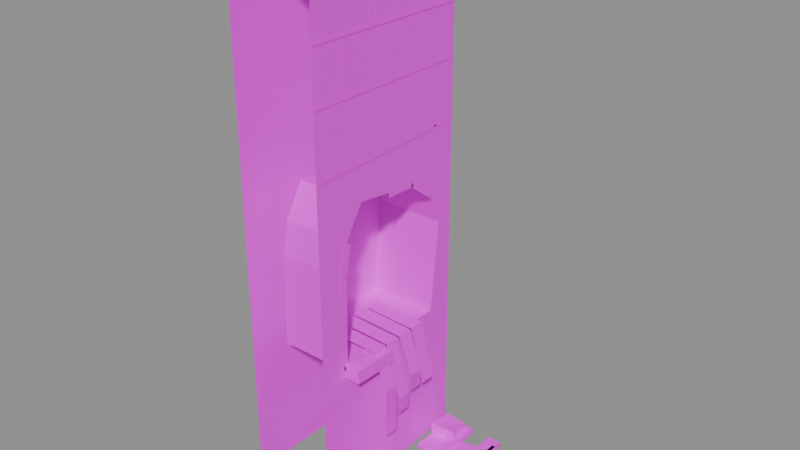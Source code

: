 # Source: wall.crypt.niche_smashed.blend  (saved by Blender 5.2.45; exported with 4.5.12 LTS)
import bpy
from mathutils import Matrix  # noqa: F401  (used for matrix-valued properties, if any)

bpy.ops.wm.read_factory_settings(use_empty=True)
scene = bpy.context.scene
scene.name = 'Scene'

# ---- images (referenced by path relative to the original .blend; pixels are not part of the script)
import os
ASSET_DIR = os.environ.get("B2B_ASSET_DIR", "")  # directory of the original .blend (textures are referenced by path, not embedded)
HERE = os.path.dirname(os.path.abspath(__file__))  # packed textures are extracted next to this script under _unpacked/

def load_image(name, relpath, width, height, colorspace="sRGB"):
    """Load a texture the original file referenced (path relative to the .blend, or extracted next to this script)."""
    p = next((c for c in (os.path.join(HERE, relpath), os.path.join(ASSET_DIR, relpath)) if relpath and os.path.exists(c)), "")
    if p:
        img = bpy.data.images.load(p, check_existing=True)
        img.name = name
    else:  # same state as the original file: an image datablock whose file is absent (Cycles renders it pink)
        img = bpy.data.images.new(name, width, height)
        img.source = "FILE"
        img.filepath = "//" + (relpath or name)
    img.colorspace_settings.name = colorspace
    return img
img_palette_png = load_image('palette.png', 'palette.png', 1024, 1024, 'sRGB')

# ---- materials (node trees are filled in below, after node groups)
mat_palette = bpy.data.materials.new('palette')

# ---- material node trees
mat_palette.use_nodes = True; mat_palette.node_tree.nodes.clear()
_N = mat_palette.node_tree.nodes; _L = mat_palette.node_tree.links
n0 = _N.new('ShaderNodeBsdfPrincipled'); n0.name = 'Principled BSDF'; n0.location = (-200, 100)
n0.inputs[10].default_value = 0.005
n1 = _N.new('ShaderNodeOutputMaterial'); n1.name = 'Material Output'; n1.location = (200, 100)
n2 = _N.new('ShaderNodeTexImage'); n2.name = 'Image Texture'; n2.location = (0, 0)
n2.image = img_palette_png
n2.interpolation = 'Closest'
_L.new(n0.outputs[0], n1.inputs[0])
_L.new(n2.outputs[0], n0.inputs[0])
n1.is_active_output = True

# ---- meshes
me_wall_crypt_smashed = bpy.data.meshes.new('wall_crypt_smashed')
me_wall_crypt_smashed.from_pydata([(0.25, -0.5, 0.0), (0.25, 0.5, 0.0), (0.25, 0.5, 3.0), (0.25, -0.5, 3.0), (0.25, -0.3517, 0.7897), (0.25, 0.346, 0.7964), (0.25, 0.4075, 1.336), (0.25, 0.3384, 1.526), (0.25, 0.1852, 1.644), (0.25, 2.071e-17, 1.651), (0.25, -0.1991, 1.678), (0.25, -0.3083, 1.497), (0.25, -0.3425, 1.314), (0.25, -0.3517, 0.7897), (0.25, 0.346, 0.7964), (0.25, 0.4075, 1.336), (0.25, 0.3384, 1.526), (0.25, 0.1852, 1.644), (0.25, 2.071e-17, 1.651), (0.25, -0.1991, 1.678), (0.25, -0.3083, 1.497), (0.25, -0.3425, 1.314), (-0.15, -0.3517, 0.7897), (-0.15, 0.346, 0.7964), (-0.15, 0.4075, 1.336), (-0.15, 0.3384, 1.526), (-0.15, 0.1852, 1.644), (-0.15, 2.071e-17, 1.651), (-0.15, -0.1991, 1.678), (-0.15, -0.3083, 1.497), (-0.15, -0.3425, 1.314), (0.226, -0.3377, 0.7416), (0.2297, -0.3434, 0.8235), (0.2337, -0.07985, 0.7401), (0.2268, -0.08596, 0.8185), (0.341, -0.3452, 0.7435), (0.3368, -0.3432, 0.8145), (0.346, -0.07714, 0.7445), (0.3414, -0.08559, 0.8179), (0.254, -0.3515, 0.7647), (0.254, 0.3462, 0.7714), (0.254, 0.3457, 0.8214), (0.254, -0.352, 0.8147), (0.254, 0.3537, 1.545), (0.254, 0.2005, 1.664), (0.254, 0.1699, 1.624), (0.254, 0.3231, 1.506), (0.254, 0.1861, 1.669), (0.254, 0.0009172, 1.676), (0.254, -0.0009172, 1.626), (0.254, 0.1843, 1.619), (0.254, -0.3329, 1.501), (0.254, -0.3671, 1.319), (0.254, -0.318, 1.31), (0.254, -0.2837, 1.492), (0.254, -0.3675, 1.315), (0.254, -0.3767, 0.7901), (0.254, -0.3267, 0.7892), (0.254, -0.3176, 1.314), (0.0, -0.2, 0.86), (0.31, -0.19, 0.84), (0.31, -0.105, 0.84), (0.0, -0.115, 0.86), (0.31, -0.19, 0.84), (0.38, -0.18, 0.62), (0.38, -0.095, 0.62), (0.31, -0.105, 0.84), (0.38, -0.18, 0.62), (0.36, -0.16, 0.32), (0.36, -0.075, 0.32), (0.38, -0.095, 0.62), (0.0, -0.1, 0.86), (0.31, -0.09, 0.84), (0.31, -0.005, 0.84), (0.0, -0.015, 0.86), (0.31, -0.09, 0.84), (0.38, -0.08, 0.52), (0.38, 0.005, 0.52), (0.31, -0.005, 0.84), (0.38, -0.08, 0.52), (0.36, -0.06, 0.41), (0.36, 0.025, 0.41), (0.38, 0.005, 0.52), (0.0, 0.0, 0.86), (0.31, 0.01, 0.84), (0.31, 0.095, 0.84), (0.0, 0.085, 0.86), (0.31, 0.01, 0.84), (0.38, 0.02, 0.62), (0.38, 0.105, 0.62), (0.31, 0.095, 0.84), (0.38, 0.02, 0.62), (0.36, 0.04, 0.5), (0.36, 0.125, 0.5), (0.38, 0.105, 0.62), (0.0, 0.1, 0.86), (0.31, 0.11, 0.84), (0.31, 0.195, 0.84), (0.0, 0.185, 0.86), (0.31, 0.11, 0.84), (0.38, 0.12, 0.52), (0.38, 0.205, 0.52), (0.31, 0.195, 0.84), (0.38, 0.12, 0.52), (0.36, 0.14, 0.59), (0.36, 0.225, 0.59), (0.38, 0.205, 0.52), (0.3991, -0.2255, 0.0), (0.3991, -0.2255, 0.028), (0.3991, 0.1244, 0.0), (0.3991, 0.1244, 0.028), (0.5173, -0.2255, 0.0), (0.5173, -0.2255, 0.028), (0.5173, 0.1244, 0.0), (0.5173, 0.1244, 0.028), (0.6658, 0.08867, 0.0), (0.6658, 0.08867, 0.028), (0.6658, 0.4474, 0.0), (0.6658, 0.4474, 0.028), (0.6287, 0.08867, 0.0), (0.6287, 0.08867, 0.028), (0.6287, 0.4474, 0.0), (0.6287, 0.4474, 0.028), (0.493, -0.353, 0.0), (0.493, -0.353, 0.028), (0.493, -0.04202, 0.0), (0.493, -0.04202, 0.028), (0.6762, -0.353, 0.0), (0.6762, -0.353, 0.028), (0.6762, -0.04202, 0.0), (0.6762, -0.04202, 0.028), (0.648, 0.1541, 0.0), (0.648, 0.1541, 0.028), (0.648, 0.4964, 0.0), (0.648, 0.4964, 0.028), (0.5692, 0.1541, 0.0), (0.5692, 0.1541, 0.028), (0.5692, 0.4964, 0.0), (0.5692, 0.4964, 0.028), (0.6076, -0.1776, 0.03), (0.6076, -0.1776, 0.058), (0.6076, 0.1832, 0.03), (0.6076, 0.1832, 0.058), (0.693, -0.1776, 0.03), (0.693, -0.1776, 0.058), (0.693, 0.1832, 0.03), (0.693, 0.1832, 0.058), (0.4188, 0.1003, 0.03), (0.4188, 0.1003, 0.058), (0.4188, 0.4659, 0.03), (0.4188, 0.4659, 0.058), (0.4795, 0.1003, 0.03), (0.4795, 0.1003, 0.058), (0.4795, 0.4659, 0.03), (0.4795, 0.4659, 0.058), (0.73, -0.3, 0.002), (0.7781, -0.3368, 0.03683), (0.7116, -0.3595, 0.03683), (0.6705, -0.3, 0.03683), (0.7116, -0.2405, 0.03683), (0.7781, -0.2632, 0.03683), (0.7484, -0.3595, 0.09317), (0.6819, -0.3368, 0.09317), (0.6819, -0.2632, 0.09317), (0.7484, -0.2405, 0.09317), (0.7895, -0.3, 0.09317), (0.73, -0.3, 0.128), (0.7972, -0.3315, 0.0685), (0.7972, -0.3105, 0.0685), (0.7972, -0.3105, 0.0895), (0.7972, -0.3315, 0.0895), (0.7972, -0.2895, 0.0685), (0.7972, -0.2685, 0.0685), (0.7972, -0.2685, 0.0895), (0.7972, -0.2895, 0.0895), (0.6806, -0.3184, 0.0), (0.6918, -0.3194, 0.03704), (0.6943, -0.1784, 0.003047), (0.6833, -0.1744, 0.04462), (0.8858, -0.321, 0.0003454), (0.8969, -0.3226, 0.0324), (0.8887, -0.1832, 0.0), (0.8906, -0.1822, 0.03087), (0.3517, -0.3275, 1.257e-05), (0.3578, -0.3288, 0.03511), (0.353, -0.114, 0.0), (0.3469, -0.1249, 0.04401), (0.6402, -0.3235, 0.0), (0.6381, -0.3248, 0.04151), (0.647, -0.1262, 0.0), (0.6425, -0.1207, 0.03053), (0.3326, -0.2645, 0.0), (0.3343, -0.262, 0.03772), (0.3446, -0.1137, 0.0), (0.3515, -0.119, 0.04419), (0.5594, -0.2737, 0.007385), (0.5642, -0.2614, 0.03444), (0.5679, -0.1248, 0.0), (0.5577, -0.1123, 0.03351), (0.2963, 0.1827, 0.007955), (0.306, 0.1807, 0.04197), (0.3072, 0.3498, 0.0), (0.3076, 0.3383, 0.04098), (0.5179, 0.1861, 0.0), (0.5283, 0.1899, 0.04189), (0.5311, 0.3506, 0.002401), (0.5252, 0.3488, 0.03743), (0.5671, 0.1871, 0.004772), (0.5736, 0.1911, 0.03744), (0.5778, 0.3579, 0.005963), (0.5768, 0.3548, 0.03153), (0.7979, 0.1884, 0.0), (0.7954, 0.1783, 0.02934), (0.8124, 0.3559, 0.001963), (0.8047, 0.3445, 0.0448), (0.3575, -0.209, 0.0), (0.357, -0.196, 0.1118), (0.3534, -0.052, 0.004306), (0.3618, -0.06788, 0.1186), (0.492, -0.2019, 0.007805), (0.4886, -0.2023, 0.1039), (0.4979, -0.06371, 0.0), (0.4868, -0.05163, 0.1195), (0.288, -0.1462, 0.009428), (0.2807, -0.151, 0.093), (0.2827, 0.01082, 0.0), (0.2879, 0.007489, 0.09069), (0.4268, -0.1457, 0.0), (0.4436, -0.1651, 0.09706), (0.4307, -0.01011, 0.003777), (0.4393, -0.01, 0.0915), (0.4392, -0.207, 0.01037), (0.4363, -0.2246, 0.08352), (0.4526, -0.03487, 0.0), (0.4453, -0.03139, 0.09528), (0.6295, -0.2096, 0.01193), (0.6299, -0.211, 0.09394), (0.6311, -0.02512, 0.0), (0.64, -0.01874, 0.0808), (0.2989, 0.3154, 0.0), (0.2957, 0.3102, 0.1018), (0.3178, 0.4525, 0.0), (0.3085, 0.4463, 0.09658), (0.4543, 0.3167, 0.0), (0.4442, 0.3178, 0.1066), (0.4391, 0.4442, 0.0), (0.439, 0.4455, 0.08866), (0.3368, -0.2639, 0.0), (0.343, -0.2705, 0.05719), (0.33, -0.1716, 0.0), (0.3438, -0.1617, 0.06443), (0.4463, -0.2593, 0.005364), (0.4319, -0.2724, 0.05532), (0.4339, -0.1636, 0.005838), (0.4382, -0.1521, 0.06623), (0.35, 0.1, 0.004), (0.7, 0.18, 0.004), (0.65, 0.42, 0.004), (0.37, 0.38, 0.004), (0.253, -0.5, 0.2944), (0.253, 0.5, 0.298), (0.253, 0.5, 0.316), (0.253, -0.5, 0.3124), (0.253, -0.0699, 0.009961), (0.253, -0.06853, 0.2952), (0.253, -0.08453, 0.2953), (0.253, -0.0859, 0.01004), (0.253, 0.4127, 0.0101), (0.253, 0.4092, 0.2953), (0.253, 0.3932, 0.2951), (0.253, 0.3967, 0.009902), (0.253, -0.4999, 0.6142), (0.253, 0.5001, 0.622), (0.253, 0.4999, 0.64), (0.253, -0.5001, 0.6322), (0.253, -0.1307, 0.3148), (0.253, -0.1145, 0.6167), (0.253, -0.1304, 0.6176), (0.253, -0.1467, 0.3157), (0.253, 0.2753, 0.3148), (0.253, 0.2917, 0.6167), (0.253, 0.2757, 0.6176), (0.253, 0.2594, 0.3157), (0.253, -0.4998, 1.863), (0.253, 0.5002, 1.884), (0.253, 0.4998, 1.902), (0.253, -0.5002, 1.881), (0.253, -0.5, 2.221), (0.253, 0.5, 2.218), (0.253, 0.5, 2.236), (0.253, -0.5, 2.239), (0.253, -0.2748, 1.893), (0.253, -0.2947, 2.219), (0.253, -0.3106, 2.218), (0.253, -0.2907, 1.892), (0.253, 0.3675, 1.893), (0.253, 0.3538, 2.219), (0.253, 0.3379, 2.218), (0.253, 0.3515, 1.892), (0.253, -0.5001, 2.518), (0.253, 0.4999, 2.502), (0.253, 0.5001, 2.52), (0.253, -0.4999, 2.536), (0.253, -0.308, 2.238), (0.253, -0.2909, 2.509), (0.253, -0.3068, 2.51), (0.253, -0.324, 2.239), (0.253, 0.2734, 2.239), (0.253, 0.2774, 2.509), (0.253, 0.2614, 2.509), (0.253, 0.2574, 2.239), (0.253, -0.4998, 2.798), (0.253, 0.5002, 2.826), (0.253, 0.4998, 2.844), (0.253, -0.5002, 2.816), (0.253, -0.1154, 2.529), (0.253, -0.09546, 2.81), (0.253, -0.1114, 2.812), (0.253, -0.1314, 2.53), (0.253, 0.2944, 2.53), (0.253, 0.2779, 2.811), (0.253, 0.262, 2.811), (0.253, 0.2784, 2.529), (-0.25, -0.5, 0.0), (-0.25, 0.5, 0.0), (-0.25, 0.5, 3.0), (-0.25, -0.5, 3.0), (0.25, -0.5, 3.0), (0.25, 0.5, 3.0), (-0.25, 0.5, 3.0), (-0.25, -0.5, 3.0)], [], [(4, 12, 0), (4, 0, 1), (4, 1, 5), (5, 1, 6), (6, 1, 2), (13, 14, 23, 22), (3, 12, 11), (7, 6, 2), (3, 11, 10), (8, 7, 2), (9, 8, 2), (10, 9, 2), (3, 10, 2), (12, 3, 0), (14, 15, 24, 23), (15, 16, 25, 24), (16, 17, 26, 25), (17, 18, 27, 26), (18, 19, 28, 27), (19, 20, 29, 28), (20, 21, 30, 29), (21, 13, 22, 30), (22, 23, 24, 25, 26, 27, 28, 29, 30), (31, 32, 34, 33), (33, 34, 38, 37), (37, 38, 36, 35), (35, 36, 32, 31), (33, 37, 35, 31), (38, 34, 32, 36), (39, 40, 41, 42), (43, 44, 45, 46), (47, 48, 49, 50), (51, 52, 53, 54), (55, 56, 57, 58), (59, 60, 61, 62), (63, 64, 65, 66), (67, 68, 69, 70), (71, 72, 73, 74), (75, 76, 77, 78), (79, 80, 81, 82), (83, 84, 85, 86), (87, 88, 89, 90), (91, 92, 93, 94), (95, 96, 97, 98), (99, 100, 101, 102), (103, 106, 105, 104), (107, 108, 110, 109), (109, 110, 114, 113), (113, 114, 112, 111), (111, 112, 108, 107), (109, 113, 111, 107), (114, 110, 108, 112), (115, 117, 118, 116), (117, 121, 122, 118), (121, 119, 120, 122), (119, 115, 116, 120), (117, 115, 119, 121), (122, 120, 116, 118), (123, 124, 126, 125), (125, 126, 130, 129), (129, 130, 128, 127), (127, 128, 124, 123), (125, 129, 127, 123), (130, 126, 124, 128), (131, 133, 134, 132), (133, 137, 138, 134), (137, 135, 136, 138), (135, 131, 132, 136), (133, 131, 135, 137), (138, 136, 132, 134), (139, 140, 142, 141), (141, 142, 146, 145), (145, 146, 144, 143), (143, 144, 140, 139), (141, 145, 143, 139), (146, 142, 140, 144), (147, 148, 150, 149), (149, 150, 154, 153), (153, 154, 152, 151), (151, 152, 148, 147), (149, 153, 151, 147), (154, 150, 148, 152), (155, 156, 157), (156, 155, 160), (155, 157, 158), (155, 158, 159), (155, 159, 160), (156, 160, 165), (157, 156, 161), (158, 157, 162), (159, 158, 163), (160, 159, 164), (156, 165, 161), (157, 161, 162), (158, 162, 163), (159, 163, 164), (160, 164, 165), (161, 165, 166), (162, 161, 166), (163, 162, 166), (164, 163, 166), (165, 164, 166), (167, 168, 169, 170), (171, 172, 173, 174), (175, 176, 178, 177), (177, 178, 182, 181), (181, 182, 180, 179), (179, 180, 176, 175), (177, 181, 179, 175), (182, 178, 176, 180), (183, 184, 186, 185), (185, 186, 190, 189), (189, 190, 188, 187), (187, 188, 184, 183), (185, 189, 187, 183), (190, 186, 184, 188), (191, 192, 194, 193), (193, 194, 198, 197), (197, 198, 196, 195), (195, 196, 192, 191), (193, 197, 195, 191), (198, 194, 192, 196), (199, 200, 202, 201), (201, 202, 206, 205), (205, 206, 204, 203), (203, 204, 200, 199), (201, 205, 203, 199), (206, 202, 200, 204), (207, 208, 210, 209), (209, 210, 214, 213), (213, 214, 212, 211), (211, 212, 208, 207), (209, 213, 211, 207), (214, 210, 208, 212), (215, 216, 218, 217), (217, 218, 222, 221), (221, 222, 220, 219), (219, 220, 216, 215), (217, 221, 219, 215), (222, 218, 216, 220), (223, 224, 226, 225), (225, 226, 230, 229), (229, 230, 228, 227), (227, 228, 224, 223), (225, 229, 227, 223), (230, 226, 224, 228), (231, 232, 234, 233), (233, 234, 238, 237), (237, 238, 236, 235), (235, 236, 232, 231), (233, 237, 235, 231), (238, 234, 232, 236), (239, 240, 242, 241), (241, 242, 246, 245), (245, 246, 244, 243), (243, 244, 240, 239), (241, 245, 243, 239), (246, 242, 240, 244), (247, 248, 250, 249), (249, 250, 254, 253), (253, 254, 252, 251), (251, 252, 248, 247), (249, 253, 251, 247), (254, 250, 248, 252), (255, 256, 257, 258), (259, 260, 261, 262), (263, 264, 265, 266), (267, 268, 269, 270), (271, 272, 273, 274), (275, 276, 277, 278), (279, 280, 281, 282), (283, 284, 285, 286), (287, 288, 289, 290), (291, 292, 293, 294), (295, 296, 297, 298), (299, 300, 301, 302), (303, 304, 305, 306), (307, 308, 309, 310), (311, 312, 313, 314), (315, 316, 317, 318), (319, 320, 321, 322), (325, 324, 323), (325, 323, 326), (327, 328, 329, 330)])
_uv = me_wall_crypt_smashed.uv_layers.new(name='UVMap')
_uv.uv.foreach_set('vector', [0.6875, 0.8333, 0.6875, 0.8333, 0.6875, 0.8333, 0.6875, 0.8333, 0.6875, 0.8333, 0.6875, 0.8333, 0.6875, 0.8333, 0.6875, 0.8333, 0.6875, 0.8333, 0.6875, 0.8333, 0.6875, 0.8333, 0.6875, 0.8333, 0.6875, 0.8333, 0.6875, 0.8333, 0.6875, 0.8333, 0.5625, 0.8333, 0.5625, 0.8333, 0.5625, 0.8333, 0.5625, 0.8333, 0.6875, 0.8333, 0.6875, 0.8333, 0.6875, 0.8333, 0.6875, 0.8333, 0.6875, 0.8333, 0.6875, 0.8333, 0.6875, 0.8333, 0.6875, 0.8333, 0.6875, 0.8333, 0.6875, 0.8333, 0.6875, 0.8333, 0.6875, 0.8333, 0.6875, 0.8333, 0.6875, 0.8333, 0.6875, 0.8333, 0.6875, 0.8333, 0.6875, 0.8333, 0.6875, 0.8333, 0.6875, 0.8333, 0.6875, 0.8333, 0.6875, 0.8333, 0.6875, 0.8333, 0.6875, 0.8333, 0.6875, 0.8333, 0.8125, 0.8333, 0.8125, 0.8333, 0.8125, 0.8333, 0.8125, 0.8333, 0.8125, 0.8333, 0.8125, 0.8333, 0.8125, 0.8333, 0.8125, 0.8333, 0.8125, 0.8333, 0.8125, 0.8333, 0.8125, 0.8333, 0.8125, 0.8333, 0.8125, 0.8333, 0.8125, 0.8333, 0.8125, 0.8333, 0.8125, 0.8333, 0.8125, 0.8333, 0.8125, 0.8333, 0.8125, 0.8333, 0.8125, 0.8333, 0.8125, 0.8333, 0.8125, 0.8333, 0.8125, 0.8333, 0.8125, 0.8333, 0.8125, 0.8333, 0.8125, 0.8333, 0.8125, 0.8333, 0.8125, 0.8333, 0.8125, 0.8333, 0.8125, 0.8333, 0.8125, 0.8333, 0.8125, 0.8333, 0.9375, 0.05556, 0.9375, 0.05556, 0.9375, 0.05556, 0.9375, 0.05556, 0.9375, 0.05556, 0.9375, 0.05556, 0.9375, 0.05556, 0.9375, 0.05556, 0.9375, 0.05556, 0.5625, 0.8333, 0.5625, 0.8333, 0.5625, 0.8333, 0.5625, 0.8333, 0.5625, 0.8333, 0.5625, 0.8333, 0.5625, 0.8333, 0.5625, 0.8333, 0.5625, 0.8333, 0.5625, 0.8333, 0.5625, 0.8333, 0.5625, 0.8333, 0.5625, 0.8333, 0.5625, 0.8333, 0.5625, 0.8333, 0.5625, 0.8333, 0.5625, 0.8333, 0.5625, 0.8333, 0.5625, 0.8333, 0.5625, 0.8333, 0.5625, 0.8333, 0.5625, 0.8333, 0.5625, 0.8333, 0.5625, 0.8333, 0.3125, 0.8333, 0.3125, 0.8333, 0.3125, 0.8333, 0.3125, 0.8333, 0.3125, 0.8333, 0.3125, 0.8333, 0.3125, 0.8333, 0.3125, 0.8333, 0.3125, 0.8333, 0.3125, 0.8333, 0.3125, 0.8333, 0.3125, 0.8333, 0.3125, 0.8333, 0.3125, 0.8333, 0.3125, 0.8333, 0.3125, 0.8333, 0.3125, 0.8333, 0.3125, 0.8333, 0.3125, 0.8333, 0.3125, 0.8333, 0.1875, 0.3889, 0.1875, 0.3889, 0.1875, 0.3889, 0.1875, 0.3889, 0.1875, 0.3889, 0.1875, 0.3889, 0.1875, 0.3889, 0.1875, 0.3889, 0.1875, 0.3889, 0.1875, 0.3889, 0.1875, 0.3889, 0.1875, 0.3889, 0.0625, 0.3889, 0.0625, 0.3889, 0.0625, 0.3889, 0.0625, 0.3889, 0.0625, 0.3889, 0.0625, 0.3889, 0.0625, 0.3889, 0.0625, 0.3889, 0.0625, 0.3889, 0.0625, 0.3889, 0.0625, 0.3889, 0.0625, 0.3889, 0.1875, 0.3889, 0.1875, 0.3889, 0.1875, 0.3889, 0.1875, 0.3889, 0.1875, 0.3889, 0.1875, 0.3889, 0.1875, 0.3889, 0.1875, 0.3889, 0.1875, 0.3889, 0.1875, 0.3889, 0.1875, 0.3889, 0.1875, 0.3889, 0.0625, 0.3889, 0.0625, 0.3889, 0.0625, 0.3889, 0.0625, 0.3889, 0.0625, 0.3889, 0.0625, 0.3889, 0.0625, 0.3889, 0.0625, 0.3889, 0.0625, 0.3889, 0.0625, 0.3889, 0.0625, 0.3889, 0.0625, 0.3889, 0.3125, 0.6111, 0.3125, 0.6111, 0.3125, 0.6111, 0.3125, 0.6111, 0.3125, 0.6111, 0.3125, 0.6111, 0.3125, 0.6111, 0.3125, 0.6111, 0.3125, 0.6111, 0.3125, 0.6111, 0.3125, 0.6111, 0.3125, 0.6111, 0.3125, 0.6111, 0.3125, 0.6111, 0.3125, 0.6111, 0.3125, 0.6111, 0.3125, 0.6111, 0.3125, 0.6111, 0.3125, 0.6111, 0.3125, 0.6111, 0.3125, 0.6111, 0.3125, 0.6111, 0.3125, 0.6111, 0.3125, 0.6111, 0.1875, 0.6111, 0.1875, 0.6111, 0.1875, 0.6111, 0.1875, 0.6111, 0.1875, 0.6111, 0.1875, 0.6111, 0.1875, 0.6111, 0.1875, 0.6111, 0.1875, 0.6111, 0.1875, 0.6111, 0.1875, 0.6111, 0.1875, 0.6111, 0.1875, 0.6111, 0.1875, 0.6111, 0.1875, 0.6111, 0.1875, 0.6111, 0.1875, 0.6111, 0.1875, 0.6111, 0.1875, 0.6111, 0.1875, 0.6111, 0.1875, 0.6111, 0.1875, 0.6111, 0.1875, 0.6111, 0.1875, 0.6111, 0.3125, 0.6111, 0.3125, 0.6111, 0.3125, 0.6111, 0.3125, 0.6111, 0.3125, 0.6111, 0.3125, 0.6111, 0.3125, 0.6111, 0.3125, 0.6111, 0.3125, 0.6111, 0.3125, 0.6111, 0.3125, 0.6111, 0.3125, 0.6111, 0.3125, 0.6111, 0.3125, 0.6111, 0.3125, 0.6111, 0.3125, 0.6111, 0.3125, 0.6111, 0.3125, 0.6111, 0.3125, 0.6111, 0.3125, 0.6111, 0.3125, 0.6111, 0.3125, 0.6111, 0.3125, 0.6111, 0.3125, 0.6111, 0.1875, 0.6111, 0.1875, 0.6111, 0.1875, 0.6111, 0.1875, 0.6111, 0.1875, 0.6111, 0.1875, 0.6111, 0.1875, 0.6111, 0.1875, 0.6111, 0.1875, 0.6111, 0.1875, 0.6111, 0.1875, 0.6111, 0.1875, 0.6111, 0.1875, 0.6111, 0.1875, 0.6111, 0.1875, 0.6111, 0.1875, 0.6111, 0.1875, 0.6111, 0.1875, 0.6111, 0.1875, 0.6111, 0.1875, 0.6111, 0.1875, 0.6111, 0.1875, 0.6111, 0.1875, 0.6111, 0.1875, 0.6111, 0.3125, 0.6111, 0.3125, 0.6111, 0.3125, 0.6111, 0.3125, 0.6111, 0.3125, 0.6111, 0.3125, 0.6111, 0.3125, 0.6111, 0.3125, 0.6111, 0.3125, 0.6111, 0.3125, 0.6111, 0.3125, 0.6111, 0.3125, 0.6111, 0.3125, 0.6111, 0.3125, 0.6111, 0.3125, 0.6111, 0.3125, 0.6111, 0.3125, 0.6111, 0.3125, 0.6111, 0.3125, 0.6111, 0.3125, 0.6111, 0.3125, 0.6111, 0.3125, 0.6111, 0.3125, 0.6111, 0.3125, 0.6111, 0.1875, 0.6111, 0.1875, 0.6111, 0.1875, 0.6111, 0.1875, 0.6111, 0.1875, 0.6111, 0.1875, 0.6111, 0.1875, 0.6111, 0.1875, 0.6111, 0.1875, 0.6111, 0.1875, 0.6111, 0.1875, 0.6111, 0.1875, 0.6111, 0.1875, 0.6111, 0.1875, 0.6111, 0.1875, 0.6111, 0.1875, 0.6111, 0.1875, 0.6111, 0.1875, 0.6111, 0.1875, 0.6111, 0.1875, 0.6111, 0.1875, 0.6111, 0.1875, 0.6111, 0.1875, 0.6111, 0.1875, 0.6111, 0.1875, 0.6111, 0.1875, 0.6111, 0.1875, 0.6111, 0.1875, 0.6111, 0.1875, 0.6111, 0.1875, 0.6111, 0.1875, 0.6111, 0.1875, 0.6111, 0.1875, 0.6111, 0.1875, 0.6111, 0.1875, 0.6111, 0.1875, 0.6111, 0.1875, 0.6111, 0.1875, 0.6111, 0.1875, 0.6111, 0.1875, 0.6111, 0.1875, 0.6111, 0.1875, 0.6111, 0.1875, 0.6111, 0.1875, 0.6111, 0.1875, 0.6111, 0.1875, 0.6111, 0.1875, 0.6111, 0.1875, 0.6111, 0.1875, 0.6111, 0.1875, 0.6111, 0.1875, 0.6111, 0.1875, 0.6111, 0.1875, 0.6111, 0.1875, 0.6111, 0.1875, 0.6111, 0.1875, 0.6111, 0.1875, 0.6111, 0.1875, 0.6111, 0.1875, 0.6111, 0.1875, 0.6111, 0.1875, 0.6111, 0.1875, 0.6111, 0.1875, 0.6111, 0.1875, 0.6111, 0.1875, 0.6111, 0.1875, 0.6111, 0.1875, 0.6111, 0.1875, 0.6111, 0.1875, 0.6111, 0.1875, 0.6111, 0.1875, 0.6111, 0.1875, 0.6111, 0.1875, 0.6111, 0.1875, 0.6111, 0.1875, 0.6111, 0.1875, 0.6111, 0.1875, 0.6111, 0.1875, 0.6111, 0.1875, 0.6111, 0.1875, 0.6111, 0.1875, 0.6111, 0.1875, 0.6111, 0.1875, 0.6111, 0.1875, 0.6111, 0.9375, 0.05556, 0.9375, 0.05556, 0.9375, 0.05556, 0.9375, 0.05556, 0.9375, 0.05556, 0.9375, 0.05556, 0.9375, 0.05556, 0.9375, 0.05556, 0.4375, 0.8333, 0.4375, 0.8333, 0.4375, 0.8333, 0.4375, 0.8333, 0.4375, 0.8333, 0.4375, 0.8333, 0.4375, 0.8333, 0.4375, 0.8333, 0.4375, 0.8333, 0.4375, 0.8333, 0.4375, 0.8333, 0.4375, 0.8333, 0.4375, 0.8333, 0.4375, 0.8333, 0.4375, 0.8333, 0.4375, 0.8333, 0.4375, 0.8333, 0.4375, 0.8333, 0.4375, 0.8333, 0.4375, 0.8333, 0.4375, 0.8333, 0.4375, 0.8333, 0.4375, 0.8333, 0.4375, 0.8333, 0.4375, 0.8333, 0.4375, 0.8333, 0.4375, 0.8333, 0.4375, 0.8333, 0.4375, 0.8333, 0.4375, 0.8333, 0.4375, 0.8333, 0.4375, 0.8333, 0.4375, 0.8333, 0.4375, 0.8333, 0.4375, 0.8333, 0.4375, 0.8333, 0.4375, 0.8333, 0.4375, 0.8333, 0.4375, 0.8333, 0.4375, 0.8333, 0.4375, 0.8333, 0.4375, 0.8333, 0.4375, 0.8333, 0.4375, 0.8333, 0.4375, 0.8333, 0.4375, 0.8333, 0.4375, 0.8333, 0.4375, 0.8333, 0.4375, 0.8333, 0.4375, 0.8333, 0.4375, 0.8333, 0.4375, 0.8333, 0.4375, 0.8333, 0.4375, 0.8333, 0.4375, 0.8333, 0.4375, 0.8333, 0.4375, 0.8333, 0.4375, 0.8333, 0.4375, 0.8333, 0.4375, 0.8333, 0.4375, 0.8333, 0.4375, 0.8333, 0.4375, 0.8333, 0.4375, 0.8333, 0.4375, 0.8333, 0.4375, 0.8333, 0.4375, 0.8333, 0.4375, 0.8333, 0.4375, 0.8333, 0.4375, 0.8333, 0.4375, 0.8333, 0.4375, 0.8333, 0.4375, 0.8333, 0.4375, 0.8333, 0.4375, 0.8333, 0.4375, 0.8333, 0.4375, 0.8333, 0.4375, 0.8333, 0.4375, 0.8333, 0.4375, 0.8333, 0.4375, 0.8333, 0.4375, 0.8333, 0.4375, 0.8333, 0.4375, 0.8333, 0.4375, 0.8333, 0.4375, 0.8333, 0.4375, 0.8333, 0.4375, 0.8333, 0.4375, 0.8333, 0.4375, 0.8333, 0.4375, 0.8333, 0.4375, 0.8333, 0.4375, 0.8333, 0.4375, 0.8333, 0.4375, 0.8333, 0.4375, 0.8333, 0.4375, 0.8333, 0.4375, 0.8333, 0.4375, 0.8333, 0.4375, 0.8333, 0.4375, 0.8333, 0.4375, 0.8333, 0.4375, 0.8333, 0.4375, 0.8333, 0.4375, 0.8333, 0.4375, 0.8333, 0.4375, 0.8333, 0.4375, 0.8333, 0.4375, 0.8333, 0.4375, 0.8333, 0.4375, 0.8333, 0.4375, 0.8333, 0.4375, 0.8333, 0.4375, 0.8333, 0.4375, 0.8333, 0.4375, 0.8333, 0.4375, 0.8333, 0.4375, 0.8333, 0.4375, 0.8333, 0.4375, 0.8333, 0.6875, 0.8333, 0.6875, 0.8333, 0.6875, 0.8333, 0.6875, 0.8333, 0.6875, 0.8333, 0.6875, 0.8333, 0.6875, 0.8333, 0.6875, 0.8333, 0.6875, 0.8333, 0.6875, 0.8333, 0.6875, 0.8333, 0.6875, 0.8333, 0.6875, 0.8333, 0.6875, 0.8333, 0.6875, 0.8333, 0.6875, 0.8333, 0.6875, 0.8333, 0.6875, 0.8333, 0.6875, 0.8333, 0.6875, 0.8333, 0.3125, 0.8333, 0.3125, 0.8333, 0.3125, 0.8333, 0.3125, 0.8333, 0.5625, 0.8333, 0.5625, 0.8333, 0.5625, 0.8333, 0.5625, 0.8333, 0.5625, 0.8333, 0.5625, 0.8333, 0.5625, 0.8333, 0.5625, 0.8333, 0.5625, 0.8333, 0.5625, 0.8333, 0.5625, 0.8333, 0.5625, 0.8333, 0.5625, 0.8333, 0.5625, 0.8333, 0.5625, 0.8333, 0.5625, 0.8333, 0.5625, 0.8333, 0.5625, 0.8333, 0.5625, 0.8333, 0.5625, 0.8333, 0.3125, 0.8333, 0.3125, 0.8333, 0.3125, 0.8333, 0.3125, 0.8333, 0.6875, 0.8333, 0.6875, 0.8333, 0.6875, 0.8333, 0.6875, 0.8333, 0.6875, 0.8333, 0.6875, 0.8333, 0.6875, 0.8333, 0.6875, 0.8333, 0.6875, 0.8333, 0.6875, 0.8333, 0.6875, 0.8333, 0.6875, 0.8333, 0.6875, 0.8333, 0.6875, 0.8333, 0.6875, 0.8333, 0.6875, 0.8333, 0.6875, 0.8333, 0.6875, 0.8333, 0.6875, 0.8333, 0.6875, 0.8333, 0.3125, 0.8333, 0.3125, 0.8333, 0.3125, 0.8333, 0.3125, 0.8333, 0.5625, 0.8333, 0.5625, 0.8333, 0.5625, 0.8333, 0.5625, 0.8333, 0.5625, 0.8333, 0.5625, 0.8333, 0.5625, 0.8333, 0.5625, 0.8333, 0.5625, 0.8333, 0.5625, 0.8333, 0.5625, 0.8333, 0.5625, 0.8333, 0.5625, 0.8333, 0.5625, 0.8333, 0.5625, 0.8333, 0.5625, 0.8333, 0.5625, 0.8333, 0.5625, 0.8333, 0.5625, 0.8333, 0.5625, 0.8333, 0.3125, 0.8333, 0.3125, 0.8333, 0.3125, 0.8333, 0.3125, 0.8333, 0.6875, 0.8333, 0.6875, 0.8333, 0.6875, 0.8333, 0.6875, 0.8333, 0.6875, 0.8333, 0.6875, 0.8333, 0.6875, 0.8333, 0.6875, 0.8333, 0.6875, 0.8333, 0.6875, 0.8333, 0.6875, 0.8333, 0.6875, 0.8333, 0.6875, 0.8333, 0.6875, 0.8333, 0.6875, 0.8333, 0.6875, 0.8333, 0.6875, 0.8333, 0.6875, 0.8333, 0.6875, 0.8333, 0.6875, 0.8333, 0.3125, 0.8333, 0.3125, 0.8333, 0.3125, 0.8333, 0.3125, 0.8333, 0.1875, 0.3889, 0.1875, 0.3889, 0.1875, 0.3889, 0.1875, 0.3889, 0.9375, 0.8333, 0.9375, 0.8333, 0.9375, 0.8333, 0.9375, 0.8333, 0.9375, 0.8333, 0.9375, 0.8333, 0.9375, 0.8333, 0.9375, 0.8333, 0.9375, 0.8333, 0.9375, 0.8333, 0.9375, 0.8333, 0.9375, 0.8333, 0.9375, 0.8333, 0.9375, 0.8333, 0.9375, 0.8333, 0.9375, 0.8333, 0.9375, 0.8333, 0.9375, 0.8333, 0.9375, 0.8333, 0.9375, 0.8333, 0.9375, 0.8333, 0.9375, 0.8333, 0.9375, 0.8333, 0.9375, 0.8333, 0.9375, 0.8333, 0.9375, 0.8333, 0.9375, 0.8333, 0.9375, 0.8333, 0.9375, 0.8333, 0.9375, 0.8333, 0.9375, 0.8333, 0.9375, 0.8333, 0.9375, 0.8333, 0.9375, 0.8333, 0.9375, 0.8333, 0.9375, 0.8333, 0.9375, 0.8333, 0.9375, 0.8333, 0.9375, 0.8333, 0.9375, 0.8333, 0.9375, 0.8333, 0.9375, 0.8333, 0.9375, 0.8333, 0.9375, 0.8333, 0.9375, 0.8333, 0.9375, 0.8333, 0.9375, 0.8333, 0.9375, 0.8333, 0.9375, 0.8333, 0.9375, 0.8333, 0.9375, 0.8333, 0.9375, 0.8333, 0.9375, 0.8333, 0.9375, 0.8333, 0.9375, 0.8333, 0.9375, 0.8333, 0.9375, 0.8333, 0.9375, 0.8333, 0.9375, 0.8333, 0.9375, 0.8333, 0.9375, 0.8333, 0.9375, 0.8333, 0.9375, 0.8333, 0.9375, 0.8333, 0.6875, 0.8333, 0.6875, 0.8333, 0.6875, 0.8333, 0.6875, 0.8333, 0.6875, 0.8333, 0.6875, 0.8333, 0.5625, 0.8333, 0.5625, 0.8333, 0.5625, 0.8333, 0.5625, 0.8333])
me_wall_crypt_smashed.materials.append(mat_palette)
me_wall_crypt_smashed.update()

# ---- objects
ob_wall_crypt_smashed = bpy.data.objects.new('wall_crypt_smashed', me_wall_crypt_smashed)

# ---- transforms, parenting, visibility, modifiers, constraints
ob_wall_crypt_smashed.location = (0.0, 0.0, 0.0)

# ---- collection membership
scene.collection.objects.link(ob_wall_crypt_smashed)

# ---- scene / render settings (as saved in the file)
scene.frame_start = 1; scene.frame_end = 250; scene.frame_set(1)
scene.render.engine = 'BLENDER_EEVEE_NEXT'
scene.render.bake_bias = 0.0
scene.render.bake_samples = 0
scene.render.compositor_device = 'GPU'
scene.eevee.use_volume_custom_range = False
scene.eevee.fast_gi_thickness_near = 0.1
scene.eevee.fast_gi_thickness_far = 0.0
scene.eevee.ray_tracing_options.screen_trace_thickness = 0.1
bpy.context.view_layer.update()

# ---- added for rendering (the .blend has no active camera and no usable light): camera, sun + grey world if the file has none
cam_auto = bpy.data.cameras.new('AutoCamera')
cam_auto.lens = 50.0
cam_auto.sensor_width = 36.0
cam_auto.clip_end = 1000.0
ob_auto_camera = bpy.data.objects.new('AutoCamera', cam_auto)
scene.collection.objects.link(ob_auto_camera)
ob_auto_camera.location = (3.43587, -3.73492, 3.98995)
ob_auto_camera.rotation_euler = (1.09748, -7.21219e-08, 0.694738)
scene.camera = ob_auto_camera
light_auto_sun = bpy.data.lights.new('AutoSun', 'SUN')
light_auto_sun.energy = 3.0
light_auto_sun.angle = 0.0523599
ob_auto_sun = bpy.data.objects.new('AutoSun', light_auto_sun)
scene.collection.objects.link(ob_auto_sun)
ob_auto_sun.rotation_euler = (0.872665, 0.174533, 0.523599)
if scene.world is None:
    world_auto = bpy.data.worlds.new('AutoWorld')
    world_auto.color = (0.3, 0.3, 0.3)
    scene.world = world_auto
bpy.context.view_layer.update()
